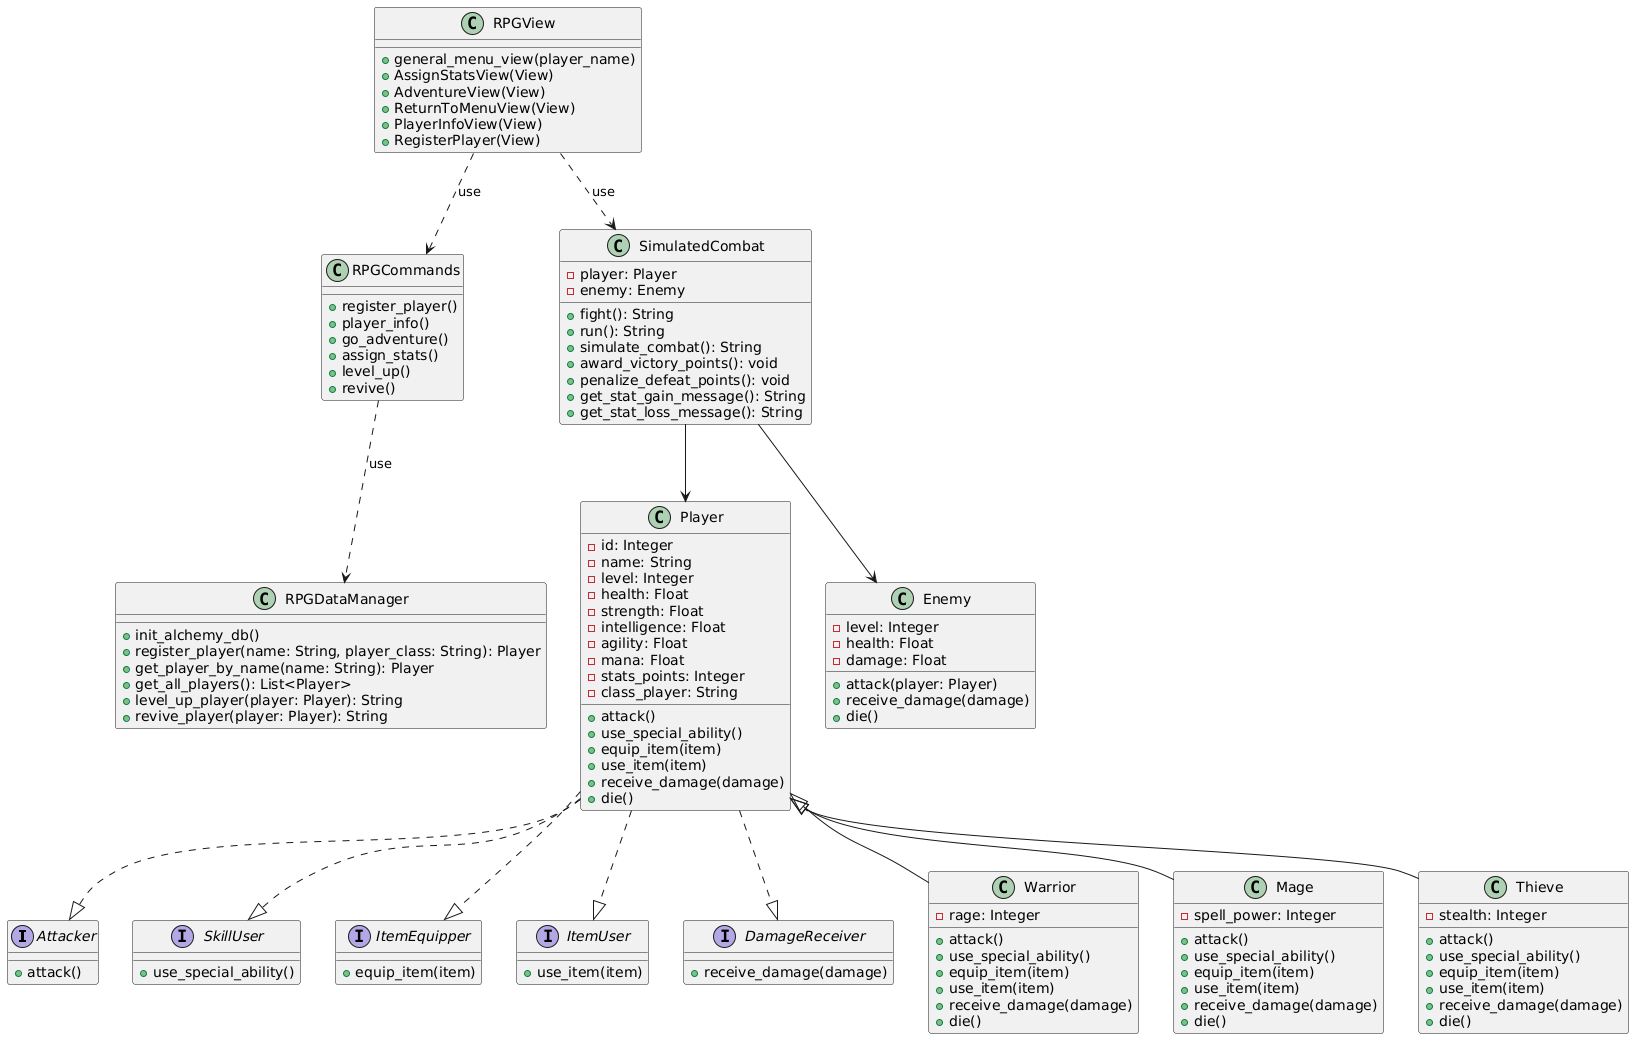

The diagram above was rendered by PlantUML. Its source (embedded in the PNG):
@startuml
interface Attacker {
    + attack()
}

interface SkillUser {
    + use_special_ability()
}

interface ItemEquipper {
    + equip_item(item)
}

interface ItemUser {
    + use_item(item)
}

interface DamageReceiver {
    + receive_damage(damage)
}

class Player {
    - id: Integer
    - name: String
    - level: Integer
    - health: Float
    - strength: Float
    - intelligence: Float
    - agility: Float
    - mana: Float
    - stats_points: Integer
    - class_player: String
    + attack()
    + use_special_ability()
    + equip_item(item)
    + use_item(item)
    + receive_damage(damage)
    + die()
}

Player <|-- Warrior
Player <|-- Mage
Player <|-- Thieve
Player ..|> Attacker
Player ..|> SkillUser
Player ..|> ItemEquipper
Player ..|> ItemUser
Player ..|> DamageReceiver

class Warrior {
    - rage: Integer
    + attack()
    + use_special_ability()
    + equip_item(item)
    + use_item(item)
    + receive_damage(damage)
    + die()
}

class Mage {
    - spell_power: Integer
    + attack()
    + use_special_ability()
    + equip_item(item)
    + use_item(item)
    + receive_damage(damage)
    + die()
}

class Thieve {
    - stealth: Integer
    + attack()
    + use_special_ability()
    + equip_item(item)
    + use_item(item)
    + receive_damage(damage)
    + die()
}

class Enemy {
    - level: Integer
    - health: Float
    - damage: Float
    + attack(player: Player)
    + receive_damage(damage)
    + die()
}

class RPGView {
    + general_menu_view(player_name)
    + AssignStatsView(View)
    + AdventureView(View)
    + ReturnToMenuView(View)
    + PlayerInfoView(View)
    + RegisterPlayer(View)
}

class RPGCommands {
    + register_player()
    + player_info()
    + go_adventure()
    + assign_stats()
    + level_up()
    + revive()
}

class SimulatedCombat {
    - player: Player
    - enemy: Enemy
    + fight(): String
    + run(): String
    + simulate_combat(): String
    + award_victory_points(): void
    + penalize_defeat_points(): void
    + get_stat_gain_message(): String
    + get_stat_loss_message(): String
}

class RPGDataManager {
    + init_alchemy_db()
    + register_player(name: String, player_class: String): Player
    + get_player_by_name(name: String): Player
    + get_all_players(): List<Player>
    + level_up_player(player: Player): String
    + revive_player(player: Player): String

}


RPGCommands ..> RPGDataManager : use
RPGView ..> RPGCommands : use
RPGView ..> SimulatedCombat : use
SimulatedCombat --> Player
SimulatedCombat --> Enemy
@enduml